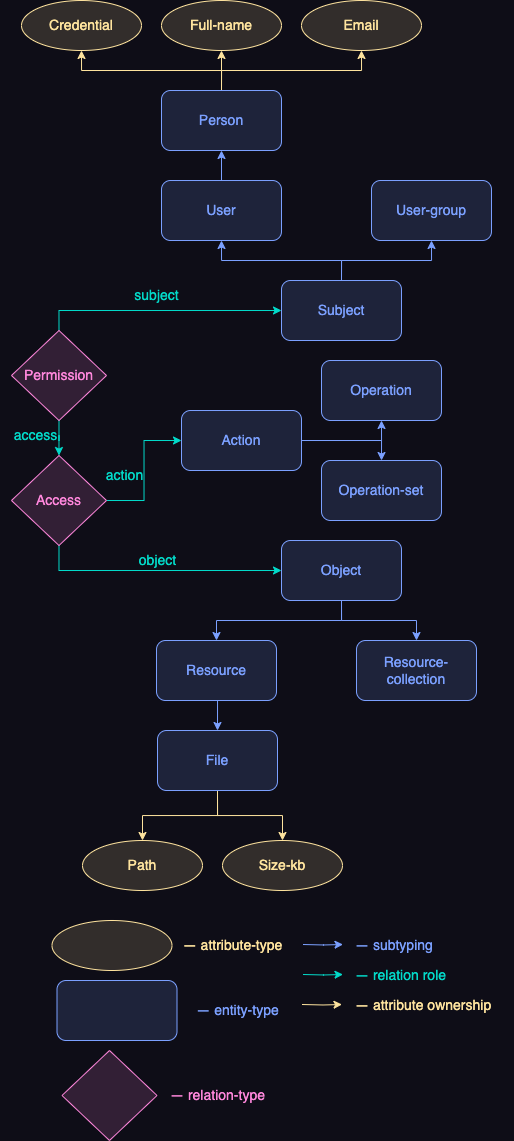

The diagram above was exported from draw.io. Its source (the exported page's mxGraphModel, read from the mxfile embedded in the PNG):
<mxGraphModel dx="763" dy="494" grid="1" gridSize="10" guides="1" tooltips="1" connect="1" arrows="1" fold="1" page="1" pageScale="1" pageWidth="850" pageHeight="1100" background="#0e0d17" math="0" shadow="0" extFonts="Permanent Marker^https://fonts.googleapis.com/css?family=Permanent+Marker">
  <root>
    <mxCell id="0" />
    <mxCell id="1" parent="0" />
    <mxCell id="Q_FAGsIZIOcWSw_DYxr6-11" style="edgeStyle=orthogonalEdgeStyle;rounded=0;orthogonalLoop=1;jettySize=auto;html=1;exitX=0.5;exitY=1;exitDx=0;exitDy=0;entryX=0.5;entryY=0;entryDx=0;entryDy=0;fontSize=14;strokeColor=#7ba0ff;" parent="1" source="Q_FAGsIZIOcWSw_DYxr6-1" target="Q_FAGsIZIOcWSw_DYxr6-2" edge="1">
      <mxGeometry relative="1" as="geometry" />
    </mxCell>
    <mxCell id="Q_FAGsIZIOcWSw_DYxr6-12" style="edgeStyle=orthogonalEdgeStyle;rounded=0;orthogonalLoop=1;jettySize=auto;html=1;exitX=0.5;exitY=1;exitDx=0;exitDy=0;fontSize=14;strokeColor=#7ba0ff;" parent="1" source="Q_FAGsIZIOcWSw_DYxr6-1" target="Q_FAGsIZIOcWSw_DYxr6-3" edge="1">
      <mxGeometry relative="1" as="geometry" />
    </mxCell>
    <mxCell id="Q_FAGsIZIOcWSw_DYxr6-1" value="&lt;font style=&quot;font-size: 14px;&quot;&gt;Object&lt;/font&gt;" style="rounded=1;whiteSpace=wrap;html=1;strokeColor=#7ba0ff;fillColor=#1e233a;fontColor=#7ba0ff;" parent="1" vertex="1">
      <mxGeometry x="360" y="580" width="120" height="60" as="geometry" />
    </mxCell>
    <mxCell id="Q_FAGsIZIOcWSw_DYxr6-13" style="edgeStyle=orthogonalEdgeStyle;rounded=0;orthogonalLoop=1;jettySize=auto;html=1;exitX=0.5;exitY=1;exitDx=0;exitDy=0;entryX=0.5;entryY=0;entryDx=0;entryDy=0;fontSize=14;strokeColor=#7ba0ff;" parent="1" source="Q_FAGsIZIOcWSw_DYxr6-2" target="Q_FAGsIZIOcWSw_DYxr6-4" edge="1">
      <mxGeometry relative="1" as="geometry" />
    </mxCell>
    <mxCell id="Q_FAGsIZIOcWSw_DYxr6-2" value="&lt;font style=&quot;font-size: 14px;&quot;&gt;Resource&lt;br&gt;&lt;/font&gt;" style="rounded=1;whiteSpace=wrap;html=1;strokeColor=#7ba0ff;fillColor=#1e233a;fontColor=#7ba0ff;" parent="1" vertex="1">
      <mxGeometry x="235" y="680" width="120" height="60" as="geometry" />
    </mxCell>
    <mxCell id="Q_FAGsIZIOcWSw_DYxr6-3" value="&lt;font style=&quot;font-size: 14px;&quot;&gt;Resource- collection&lt;br&gt;&lt;/font&gt;" style="rounded=1;whiteSpace=wrap;html=1;strokeColor=#7ba0ff;fillColor=#1e233a;fontColor=#7ba0ff;" parent="1" vertex="1">
      <mxGeometry x="435" y="680" width="120" height="60" as="geometry" />
    </mxCell>
    <mxCell id="Q_FAGsIZIOcWSw_DYxr6-66" style="edgeStyle=orthogonalEdgeStyle;rounded=0;orthogonalLoop=1;jettySize=auto;html=1;exitX=0.5;exitY=1;exitDx=0;exitDy=0;fontSize=14;fillColor=#d5e8d4;strokeColor=#fee39e;" parent="1" source="Q_FAGsIZIOcWSw_DYxr6-4" target="Q_FAGsIZIOcWSw_DYxr6-64" edge="1">
      <mxGeometry relative="1" as="geometry" />
    </mxCell>
    <mxCell id="Q_FAGsIZIOcWSw_DYxr6-67" style="edgeStyle=orthogonalEdgeStyle;rounded=0;orthogonalLoop=1;jettySize=auto;html=1;exitX=0.5;exitY=1;exitDx=0;exitDy=0;entryX=0.5;entryY=0;entryDx=0;entryDy=0;fontSize=14;fillColor=#d5e8d4;strokeColor=#fee39e;" parent="1" source="Q_FAGsIZIOcWSw_DYxr6-4" target="Q_FAGsIZIOcWSw_DYxr6-65" edge="1">
      <mxGeometry relative="1" as="geometry" />
    </mxCell>
    <mxCell id="Q_FAGsIZIOcWSw_DYxr6-4" value="&lt;font style=&quot;font-size: 14px;&quot;&gt;File&lt;br&gt;&lt;/font&gt;" style="rounded=1;whiteSpace=wrap;html=1;strokeColor=#7ba0ff;fillColor=#1e233a;fontColor=#7ba0ff;" parent="1" vertex="1">
      <mxGeometry x="236" y="770" width="120" height="60" as="geometry" />
    </mxCell>
    <mxCell id="Q_FAGsIZIOcWSw_DYxr6-30" style="edgeStyle=orthogonalEdgeStyle;rounded=0;orthogonalLoop=1;jettySize=auto;html=1;exitX=0.5;exitY=0;exitDx=0;exitDy=0;entryX=0.5;entryY=1;entryDx=0;entryDy=0;fontSize=14;strokeColor=#7ba0ff;" parent="1" source="Q_FAGsIZIOcWSw_DYxr6-19" target="Q_FAGsIZIOcWSw_DYxr6-22" edge="1">
      <mxGeometry relative="1" as="geometry" />
    </mxCell>
    <mxCell id="Q_FAGsIZIOcWSw_DYxr6-31" style="edgeStyle=orthogonalEdgeStyle;rounded=0;orthogonalLoop=1;jettySize=auto;html=1;exitX=0.5;exitY=0;exitDx=0;exitDy=0;entryX=0.5;entryY=1;entryDx=0;entryDy=0;fontSize=14;strokeColor=#7ba0ff;" parent="1" source="Q_FAGsIZIOcWSw_DYxr6-19" target="Q_FAGsIZIOcWSw_DYxr6-25" edge="1">
      <mxGeometry relative="1" as="geometry" />
    </mxCell>
    <mxCell id="Q_FAGsIZIOcWSw_DYxr6-19" value="&lt;font style=&quot;font-size: 14px;&quot;&gt;Subject&lt;/font&gt;" style="rounded=1;whiteSpace=wrap;html=1;direction=east;flipV=0;strokeColor=#7ba0ff;fillColor=#1e233a;fontColor=#7ba0ff;" parent="1" vertex="1">
      <mxGeometry x="360" y="320" width="120" height="60" as="geometry" />
    </mxCell>
    <mxCell id="Q_FAGsIZIOcWSw_DYxr6-32" style="edgeStyle=orthogonalEdgeStyle;rounded=0;orthogonalLoop=1;jettySize=auto;html=1;exitX=0.5;exitY=0;exitDx=0;exitDy=0;entryX=0.5;entryY=1;entryDx=0;entryDy=0;fontSize=14;strokeColor=#7ba0ff;" parent="1" source="Q_FAGsIZIOcWSw_DYxr6-22" target="Q_FAGsIZIOcWSw_DYxr6-26" edge="1">
      <mxGeometry relative="1" as="geometry" />
    </mxCell>
    <mxCell id="Q_FAGsIZIOcWSw_DYxr6-22" value="&lt;font style=&quot;font-size: 14px;&quot;&gt;User&lt;br&gt;&lt;/font&gt;" style="rounded=1;whiteSpace=wrap;html=1;direction=east;flipV=0;strokeColor=#7ba0ff;fillColor=#1e233a;fontColor=#7ba0ff;" parent="1" vertex="1">
      <mxGeometry x="240" y="220" width="120" height="60" as="geometry" />
    </mxCell>
    <mxCell id="Q_FAGsIZIOcWSw_DYxr6-25" value="&lt;font style=&quot;font-size: 14px;&quot;&gt;User-group&lt;br&gt;&lt;/font&gt;" style="rounded=1;whiteSpace=wrap;html=1;direction=east;flipV=0;strokeColor=#7ba0ff;fillColor=#1e233a;fontColor=#7ba0ff;" parent="1" vertex="1">
      <mxGeometry x="450" y="220" width="120" height="60" as="geometry" />
    </mxCell>
    <mxCell id="Q_FAGsIZIOcWSw_DYxr6-61" style="edgeStyle=orthogonalEdgeStyle;rounded=0;orthogonalLoop=1;jettySize=auto;html=1;exitX=0.5;exitY=0;exitDx=0;exitDy=0;entryX=0.5;entryY=1;entryDx=0;entryDy=0;fontSize=14;fillColor=#d5e8d4;strokeColor=#fee39e;" parent="1" source="Q_FAGsIZIOcWSw_DYxr6-26" target="Q_FAGsIZIOcWSw_DYxr6-59" edge="1">
      <mxGeometry relative="1" as="geometry" />
    </mxCell>
    <mxCell id="Q_FAGsIZIOcWSw_DYxr6-62" style="edgeStyle=orthogonalEdgeStyle;rounded=0;orthogonalLoop=1;jettySize=auto;html=1;exitX=0.5;exitY=0;exitDx=0;exitDy=0;entryX=0.5;entryY=1;entryDx=0;entryDy=0;fontSize=14;fillColor=#d5e8d4;strokeColor=#fee39e;" parent="1" source="Q_FAGsIZIOcWSw_DYxr6-26" target="Q_FAGsIZIOcWSw_DYxr6-58" edge="1">
      <mxGeometry relative="1" as="geometry" />
    </mxCell>
    <mxCell id="Q_FAGsIZIOcWSw_DYxr6-63" style="edgeStyle=orthogonalEdgeStyle;rounded=0;orthogonalLoop=1;jettySize=auto;html=1;exitX=0.5;exitY=0;exitDx=0;exitDy=0;entryX=0.5;entryY=1;entryDx=0;entryDy=0;fontSize=14;fillColor=#d5e8d4;strokeColor=#fee39e;" parent="1" source="Q_FAGsIZIOcWSw_DYxr6-26" target="Q_FAGsIZIOcWSw_DYxr6-60" edge="1">
      <mxGeometry relative="1" as="geometry" />
    </mxCell>
    <mxCell id="Q_FAGsIZIOcWSw_DYxr6-26" value="&lt;font style=&quot;font-size: 14px;&quot;&gt;Person&lt;br&gt;&lt;/font&gt;" style="rounded=1;whiteSpace=wrap;html=1;direction=east;flipV=0;strokeColor=#7ba0ff;fillColor=#1e233a;fontColor=#7ba0ff;" parent="1" vertex="1">
      <mxGeometry x="240" y="130" width="120" height="60" as="geometry" />
    </mxCell>
    <mxCell id="Q_FAGsIZIOcWSw_DYxr6-42" style="edgeStyle=orthogonalEdgeStyle;rounded=0;orthogonalLoop=1;jettySize=auto;html=1;exitX=1;exitY=0.5;exitDx=0;exitDy=0;entryX=0.5;entryY=1;entryDx=0;entryDy=0;fontSize=14;strokeColor=#7ba0ff;" parent="1" source="Q_FAGsIZIOcWSw_DYxr6-38" target="Q_FAGsIZIOcWSw_DYxr6-39" edge="1">
      <mxGeometry relative="1" as="geometry" />
    </mxCell>
    <mxCell id="Q_FAGsIZIOcWSw_DYxr6-43" style="edgeStyle=orthogonalEdgeStyle;rounded=0;orthogonalLoop=1;jettySize=auto;html=1;exitX=1;exitY=0.5;exitDx=0;exitDy=0;entryX=0.5;entryY=0;entryDx=0;entryDy=0;fontSize=14;strokeColor=#7ba0ff;" parent="1" source="Q_FAGsIZIOcWSw_DYxr6-38" target="Q_FAGsIZIOcWSw_DYxr6-40" edge="1">
      <mxGeometry relative="1" as="geometry" />
    </mxCell>
    <mxCell id="Q_FAGsIZIOcWSw_DYxr6-38" value="&lt;font style=&quot;font-size: 14px;&quot;&gt;Action&lt;/font&gt;" style="rounded=1;whiteSpace=wrap;html=1;strokeColor=#7ba0ff;fillColor=#1e233a;fontColor=#7ba0ff;" parent="1" vertex="1">
      <mxGeometry x="260" y="450" width="120" height="60" as="geometry" />
    </mxCell>
    <mxCell id="Q_FAGsIZIOcWSw_DYxr6-39" value="&lt;font style=&quot;font-size: 14px;&quot;&gt;Operation&lt;/font&gt;" style="rounded=1;whiteSpace=wrap;html=1;strokeColor=#7ba0ff;fillColor=#1e233a;fontColor=#7ba0ff;" parent="1" vertex="1">
      <mxGeometry x="400" y="400" width="120" height="60" as="geometry" />
    </mxCell>
    <mxCell id="Q_FAGsIZIOcWSw_DYxr6-40" value="&lt;font style=&quot;font-size: 14px;&quot;&gt;Operation-set&lt;/font&gt;" style="rounded=1;whiteSpace=wrap;html=1;strokeColor=#7ba0ff;fillColor=#1e233a;fontColor=#7ba0ff;" parent="1" vertex="1">
      <mxGeometry x="400" y="500" width="120" height="60" as="geometry" />
    </mxCell>
    <mxCell id="Q_FAGsIZIOcWSw_DYxr6-45" style="edgeStyle=orthogonalEdgeStyle;rounded=0;orthogonalLoop=1;jettySize=auto;html=1;exitX=0.5;exitY=0;exitDx=0;exitDy=0;fontSize=14;fillColor=#f8cecc;strokeColor=#02dac9;fontColor=#02dac9;" parent="1" source="Q_FAGsIZIOcWSw_DYxr6-44" target="Q_FAGsIZIOcWSw_DYxr6-19" edge="1">
      <mxGeometry relative="1" as="geometry" />
    </mxCell>
    <mxCell id="Q_FAGsIZIOcWSw_DYxr6-48" style="edgeStyle=orthogonalEdgeStyle;rounded=0;orthogonalLoop=1;jettySize=auto;html=1;exitX=0.5;exitY=1;exitDx=0;exitDy=0;fontSize=14;fillColor=#f8cecc;strokeColor=#02dac9;fontColor=#02dac9;" parent="1" source="Q_FAGsIZIOcWSw_DYxr6-44" target="Q_FAGsIZIOcWSw_DYxr6-46" edge="1">
      <mxGeometry relative="1" as="geometry" />
    </mxCell>
    <mxCell id="Q_FAGsIZIOcWSw_DYxr6-44" value="Permission" style="rhombus;whiteSpace=wrap;html=1;fontSize=14;fontColor=#ff87dc;strokeColor=#ff87dc;fillColor=#321f35;" parent="1" vertex="1">
      <mxGeometry x="90" y="370" width="95" height="90" as="geometry" />
    </mxCell>
    <mxCell id="Q_FAGsIZIOcWSw_DYxr6-49" style="edgeStyle=orthogonalEdgeStyle;rounded=0;orthogonalLoop=1;jettySize=auto;html=1;exitX=0.5;exitY=1;exitDx=0;exitDy=0;entryX=0;entryY=0.5;entryDx=0;entryDy=0;fontSize=14;fillColor=#f8cecc;strokeColor=#02dac9;fontColor=#02dac9;" parent="1" source="Q_FAGsIZIOcWSw_DYxr6-46" target="Q_FAGsIZIOcWSw_DYxr6-1" edge="1">
      <mxGeometry relative="1" as="geometry" />
    </mxCell>
    <mxCell id="Q_FAGsIZIOcWSw_DYxr6-80" style="edgeStyle=orthogonalEdgeStyle;rounded=0;orthogonalLoop=1;jettySize=auto;html=1;exitX=1;exitY=0.5;exitDx=0;exitDy=0;entryX=0;entryY=0.5;entryDx=0;entryDy=0;fontSize=14;fillColor=#f8cecc;strokeColor=#02dac9;fontColor=#02dac9;" parent="1" source="Q_FAGsIZIOcWSw_DYxr6-46" target="Q_FAGsIZIOcWSw_DYxr6-38" edge="1">
      <mxGeometry relative="1" as="geometry" />
    </mxCell>
    <mxCell id="Q_FAGsIZIOcWSw_DYxr6-46" value="Access" style="rhombus;whiteSpace=wrap;html=1;fontSize=14;fontColor=#ff87dc;strokeColor=#ff87dc;fillColor=#321f35;" parent="1" vertex="1">
      <mxGeometry x="90" y="495" width="95" height="90" as="geometry" />
    </mxCell>
    <mxCell id="Q_FAGsIZIOcWSw_DYxr6-58" value="Credential" style="ellipse;whiteSpace=wrap;html=1;fontSize=14;fontColor=#ffe49e;strokeColor=#fee39e;fillColor=#322d2b;" parent="1" vertex="1">
      <mxGeometry x="100" y="40" width="120" height="50" as="geometry" />
    </mxCell>
    <mxCell id="Q_FAGsIZIOcWSw_DYxr6-59" value="Full-name" style="ellipse;whiteSpace=wrap;html=1;fontSize=14;fontColor=#ffe49e;strokeColor=#fee39e;fillColor=#322d2b;" parent="1" vertex="1">
      <mxGeometry x="240" y="40" width="120" height="50" as="geometry" />
    </mxCell>
    <mxCell id="Q_FAGsIZIOcWSw_DYxr6-60" value="Email" style="ellipse;whiteSpace=wrap;html=1;fontSize=14;fontColor=#ffe49e;strokeColor=#fee39e;fillColor=#322d2b;" parent="1" vertex="1">
      <mxGeometry x="380" y="40" width="120" height="50" as="geometry" />
    </mxCell>
    <mxCell id="Q_FAGsIZIOcWSw_DYxr6-64" value="Path" style="ellipse;whiteSpace=wrap;html=1;fontSize=14;fontColor=#ffe49e;strokeColor=#fee39e;fillColor=#322d2b;" parent="1" vertex="1">
      <mxGeometry x="161" y="880" width="120" height="50" as="geometry" />
    </mxCell>
    <mxCell id="Q_FAGsIZIOcWSw_DYxr6-65" value="Size-kb" style="ellipse;whiteSpace=wrap;html=1;fontSize=14;fontColor=#ffe49e;strokeColor=#fee39e;fillColor=#322d2b;" parent="1" vertex="1">
      <mxGeometry x="301" y="880" width="120" height="50" as="geometry" />
    </mxCell>
    <mxCell id="Q_FAGsIZIOcWSw_DYxr6-68" value="&amp;nbsp;" style="ellipse;whiteSpace=wrap;html=1;fontSize=14;fontColor=#ffe49e;strokeColor=#fee39e;fillColor=#322d2b;" parent="1" vertex="1">
      <mxGeometry x="130.5" y="960" width="120" height="50" as="geometry" />
    </mxCell>
    <mxCell id="Q_FAGsIZIOcWSw_DYxr6-69" value="— attribute-type" style="text;html=1;align=center;verticalAlign=middle;resizable=0;points=[];autosize=1;strokeColor=none;fillColor=none;fontSize=14;fontColor=#ffe49e;" parent="1" vertex="1">
      <mxGeometry x="250.5" y="970" width="120" height="30" as="geometry" />
    </mxCell>
    <mxCell id="Q_FAGsIZIOcWSw_DYxr6-71" value="— entity-type" style="text;html=1;align=center;verticalAlign=middle;resizable=0;points=[];autosize=1;strokeColor=none;fillColor=none;fontSize=14;fontColor=#7ba0ff;" parent="1" vertex="1">
      <mxGeometry x="260.5" y="1035" width="110" height="30" as="geometry" />
    </mxCell>
    <mxCell id="Q_FAGsIZIOcWSw_DYxr6-73" value="— relation-type" style="text;html=1;align=center;verticalAlign=middle;resizable=0;points=[];autosize=1;strokeColor=none;fillColor=none;fontSize=14;fontColor=#ff87dc;" parent="1" vertex="1">
      <mxGeometry x="235.5" y="1120" width="120" height="30" as="geometry" />
    </mxCell>
    <mxCell id="Q_FAGsIZIOcWSw_DYxr6-74" value="&lt;font style=&quot;font-size: 14px;&quot;&gt;&amp;nbsp;&lt;br&gt;&lt;/font&gt;" style="rounded=1;whiteSpace=wrap;html=1;strokeColor=#7ba0ff;fillColor=#1e233a;" parent="1" vertex="1">
      <mxGeometry x="135.5" y="1020" width="120" height="60" as="geometry" />
    </mxCell>
    <mxCell id="Q_FAGsIZIOcWSw_DYxr6-75" value="&amp;nbsp;" style="rhombus;whiteSpace=wrap;html=1;fontSize=14;fontColor=#ff87dc;strokeColor=#ff87dc;fillColor=#321f35;" parent="1" vertex="1">
      <mxGeometry x="140.5" y="1090" width="95" height="90" as="geometry" />
    </mxCell>
    <mxCell id="Q_FAGsIZIOcWSw_DYxr6-81" style="edgeStyle=orthogonalEdgeStyle;rounded=0;orthogonalLoop=1;jettySize=auto;html=1;fontSize=14;strokeColor=#7ba0ff;fontColor=#7ba0ff;" parent="1" edge="1">
      <mxGeometry relative="1" as="geometry">
        <mxPoint x="381.5" y="984" as="sourcePoint" />
        <mxPoint x="421.5" y="984" as="targetPoint" />
      </mxGeometry>
    </mxCell>
    <mxCell id="Q_FAGsIZIOcWSw_DYxr6-82" value="— subtyping" style="text;html=1;align=left;verticalAlign=middle;resizable=0;points=[];autosize=1;strokeColor=none;fillColor=none;fontSize=14;fontColor=#7ba0ff;" parent="1" vertex="1">
      <mxGeometry x="431.5" y="970" width="100" height="30" as="geometry" />
    </mxCell>
    <mxCell id="Q_FAGsIZIOcWSw_DYxr6-83" style="edgeStyle=orthogonalEdgeStyle;rounded=0;orthogonalLoop=1;jettySize=auto;html=1;fontSize=14;fillColor=#f8cecc;strokeColor=#02dac9;fontColor=#02dac9;" parent="1" edge="1">
      <mxGeometry relative="1" as="geometry">
        <mxPoint x="381.5" y="1014" as="sourcePoint" />
        <mxPoint x="421.5" y="1014" as="targetPoint" />
      </mxGeometry>
    </mxCell>
    <mxCell id="Q_FAGsIZIOcWSw_DYxr6-84" value="— relation role" style="text;html=1;align=left;verticalAlign=middle;resizable=0;points=[];autosize=1;strokeColor=none;fillColor=none;fontSize=14;fontColor=#02dac9;" parent="1" vertex="1">
      <mxGeometry x="431.5" y="1000" width="110" height="30" as="geometry" />
    </mxCell>
    <mxCell id="Q_FAGsIZIOcWSw_DYxr6-85" style="edgeStyle=orthogonalEdgeStyle;rounded=0;orthogonalLoop=1;jettySize=auto;html=1;fontSize=14;fillColor=#d5e8d4;strokeColor=#fee39e;" parent="1" edge="1">
      <mxGeometry relative="1" as="geometry">
        <mxPoint x="380.5" y="1044" as="sourcePoint" />
        <mxPoint x="420.5" y="1044" as="targetPoint" />
      </mxGeometry>
    </mxCell>
    <mxCell id="Q_FAGsIZIOcWSw_DYxr6-86" value="— attribute ownership" style="text;html=1;align=left;verticalAlign=middle;resizable=0;points=[];autosize=1;strokeColor=none;fillColor=none;fontSize=14;fontColor=#fee39e;" parent="1" vertex="1">
      <mxGeometry x="431.5" y="1030" width="160" height="30" as="geometry" />
    </mxCell>
    <mxCell id="Q_FAGsIZIOcWSw_DYxr6-87" value="object" style="text;html=1;align=center;verticalAlign=middle;resizable=0;points=[];autosize=1;strokeColor=none;fillColor=none;fontSize=14;fontColor=#02dac9;" parent="1" vertex="1">
      <mxGeometry x="206" y="585" width="60" height="30" as="geometry" />
    </mxCell>
    <mxCell id="Q_FAGsIZIOcWSw_DYxr6-88" value="action" style="text;html=1;align=center;verticalAlign=middle;resizable=0;points=[];autosize=1;strokeColor=none;fillColor=none;fontSize=14;fontColor=#02dac9;" parent="1" vertex="1">
      <mxGeometry x="173" y="500" width="60" height="30" as="geometry" />
    </mxCell>
    <mxCell id="Q_FAGsIZIOcWSw_DYxr6-89" value="subject" style="text;html=1;align=center;verticalAlign=middle;resizable=0;points=[];autosize=1;strokeColor=none;fillColor=none;fontSize=14;fontColor=#02dac9;" parent="1" vertex="1">
      <mxGeometry x="200" y="320" width="70" height="30" as="geometry" />
    </mxCell>
    <mxCell id="Q_FAGsIZIOcWSw_DYxr6-90" value="access" style="text;html=1;align=center;verticalAlign=middle;resizable=0;points=[];autosize=1;strokeColor=none;fillColor=none;fontSize=14;fontColor=#02dac9;" parent="1" vertex="1">
      <mxGeometry x="79" y="460" width="70" height="30" as="geometry" />
    </mxCell>
  </root>
</mxGraphModel>